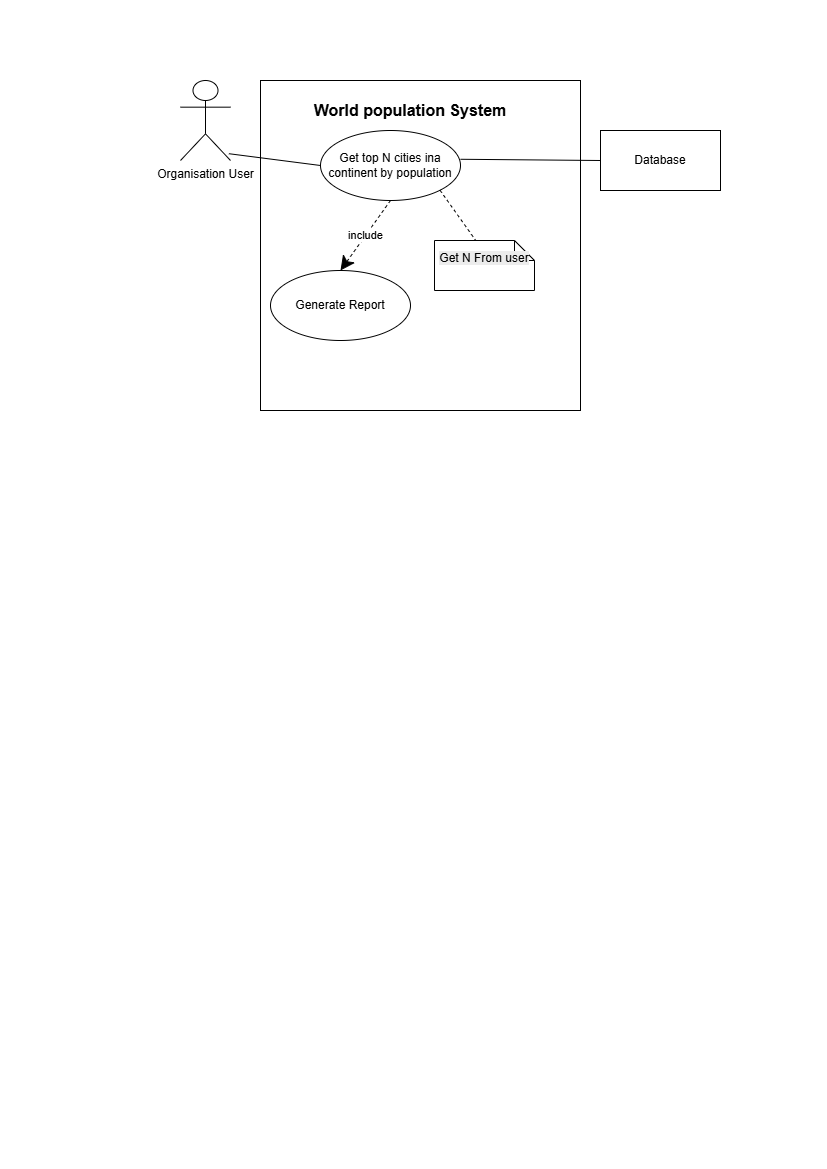

The diagram above was exported from draw.io. Its source (the exported page's mxGraphModel, read from the mxfile embedded in the PNG):
<mxGraphModel dx="1542" dy="815" grid="1" gridSize="10" guides="1" tooltips="1" connect="1" arrows="1" fold="1" page="1" pageScale="1" pageWidth="827" pageHeight="1169" math="0" shadow="0">
  <root>
    <mxCell id="0" />
    <mxCell id="1" parent="0" />
    <mxCell id="GhYKQMmzszx6sisDYYS_-1" parent="1" style="shape=umlActor;verticalLabelPosition=bottom;verticalAlign=top;html=1;" value="Organisation User" vertex="1">
      <mxGeometry height="80" width="50" x="180" y="80" as="geometry" />
    </mxCell>
    <mxCell id="GhYKQMmzszx6sisDYYS_-2" parent="1" style="rounded=0;whiteSpace=wrap;html=1;" value="" vertex="1">
      <mxGeometry height="330" width="320" x="260" y="80" as="geometry" />
    </mxCell>
    <mxCell id="GhYKQMmzszx6sisDYYS_-3" parent="1" style="text;html=1;whiteSpace=wrap;strokeColor=none;fillColor=none;align=center;verticalAlign=middle;rounded=0;fontStyle=1;fontSize=16;" value="World population System" vertex="1">
      <mxGeometry height="40" width="220" x="300" y="90" as="geometry" />
    </mxCell>
    <mxCell id="GhYKQMmzszx6sisDYYS_-4" parent="1" style="ellipse;whiteSpace=wrap;html=1;" value="Get top N&amp;nbsp;cities ina continent by population" vertex="1">
      <mxGeometry height="70" width="140" x="320" y="130" as="geometry" />
    </mxCell>
    <mxCell id="GhYKQMmzszx6sisDYYS_-5" edge="1" parent="1" source="GhYKQMmzszx6sisDYYS_-1" style="endArrow=none;html=1;rounded=0;entryX=0;entryY=0.5;entryDx=0;entryDy=0;exitX=0.968;exitY=0.915;exitDx=0;exitDy=0;exitPerimeter=0;" target="GhYKQMmzszx6sisDYYS_-4" value="">
      <mxGeometry height="50" relative="1" width="50" as="geometry">
        <mxPoint x="270" y="190" as="sourcePoint" />
        <mxPoint x="320" y="140" as="targetPoint" />
      </mxGeometry>
    </mxCell>
    <mxCell id="GhYKQMmzszx6sisDYYS_-6" parent="1" style="rounded=0;whiteSpace=wrap;html=1;" value="" vertex="1">
      <mxGeometry height="60" width="120" x="600" y="130" as="geometry" />
    </mxCell>
    <mxCell id="GhYKQMmzszx6sisDYYS_-7" parent="1" style="text;html=1;whiteSpace=wrap;strokeColor=none;fillColor=none;align=center;verticalAlign=middle;rounded=0;" value="Database" vertex="1">
      <mxGeometry height="30" width="60" x="630" y="145" as="geometry" />
    </mxCell>
    <mxCell id="GhYKQMmzszx6sisDYYS_-8" edge="1" parent="1" source="GhYKQMmzszx6sisDYYS_-4" style="endArrow=none;html=1;rounded=0;exitX=1;exitY=0.411;exitDx=0;exitDy=0;entryX=0;entryY=0.5;entryDx=0;entryDy=0;exitPerimeter=0;" target="GhYKQMmzszx6sisDYYS_-6" value="">
      <mxGeometry height="50" relative="1" width="50" as="geometry">
        <mxPoint x="520" y="160" as="sourcePoint" />
        <mxPoint x="590.7106781186548" y="110" as="targetPoint" />
      </mxGeometry>
    </mxCell>
    <mxCell id="GhYKQMmzszx6sisDYYS_-9" parent="1" style="ellipse;whiteSpace=wrap;html=1;" value="Generate Report" vertex="1">
      <mxGeometry height="70" width="140" x="270" y="270" as="geometry" />
    </mxCell>
    <mxCell id="GhYKQMmzszx6sisDYYS_-10" edge="1" parent="1" source="GhYKQMmzszx6sisDYYS_-4" style="endArrow=classic;endSize=12;dashed=1;html=1;rounded=0;entryX=0.5;entryY=0;entryDx=0;entryDy=0;exitX=0.5;exitY=1;exitDx=0;exitDy=0;endFill=1;" target="GhYKQMmzszx6sisDYYS_-9" value="include">
      <mxGeometry relative="1" width="160" as="geometry">
        <mxPoint x="440" y="190" as="sourcePoint" />
        <mxPoint x="600" y="190" as="targetPoint" />
      </mxGeometry>
    </mxCell>
    <mxCell id="GhYKQMmzszx6sisDYYS_-11" edge="1" parent="1" source="GhYKQMmzszx6sisDYYS_-4" style="endArrow=none;endSize=12;dashed=1;html=1;rounded=0;exitX=1;exitY=1;exitDx=0;exitDy=0;endFill=0;" value="">
      <mxGeometry relative="1" width="160" x="0.027" y="-10" as="geometry">
        <mxPoint as="offset" />
        <mxPoint x="430" y="190" as="sourcePoint" />
        <mxPoint x="476.7025920000001" y="241.99533800000006" as="targetPoint" />
      </mxGeometry>
    </mxCell>
    <mxCell id="GhYKQMmzszx6sisDYYS_-12" parent="1" style="shape=note;size=20;whiteSpace=wrap;html=1;" value="&#10;&lt;span style=&quot;color: rgb(0, 0, 0); font-family: Helvetica; font-size: 12px; font-style: normal; font-variant-ligatures: normal; font-variant-caps: normal; font-weight: 400; letter-spacing: normal; orphans: 2; text-align: center; text-indent: 0px; text-transform: none; widows: 2; word-spacing: 0px; -webkit-text-stroke-width: 0px; white-space: normal; background-color: rgb(236, 236, 236); text-decoration-thickness: initial; text-decoration-style: initial; text-decoration-color: initial; display: inline !important; float: none;&quot;&gt;Get N From user&lt;/span&gt;&#10;&#10;" vertex="1">
      <mxGeometry height="50" width="100" x="434" y="240" as="geometry" />
    </mxCell>
  </root>
</mxGraphModel>